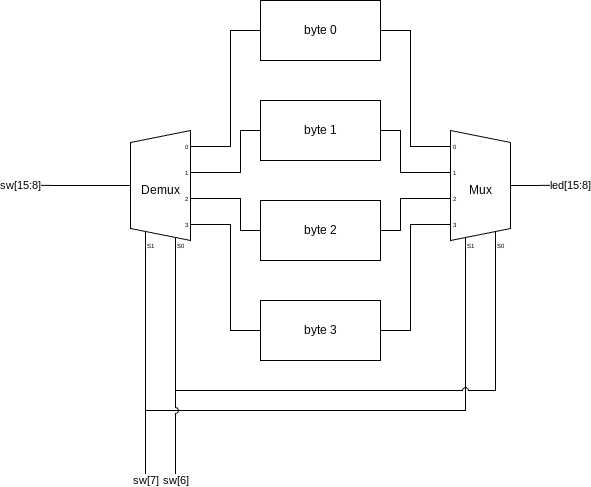

The diagram above was exported from draw.io. Its source (the exported page's mxGraphModel, read from the mxfile embedded in the PNG):
<mxGraphModel dx="447" dy="776" grid="1" gridSize="10" guides="1" tooltips="1" connect="1" arrows="1" fold="1" page="1" pageScale="1" pageWidth="850" pageHeight="1100" math="0" shadow="0">
  <root>
    <mxCell id="0" />
    <mxCell id="1" parent="0" />
    <mxCell id="9" value="sw[15:8]" style="edgeStyle=orthogonalEdgeStyle;html=1;exitX=0;exitY=0.4583333333333333;exitDx=0;exitDy=0;exitPerimeter=0;endArrow=none;endFill=0;" edge="1" parent="1" source="3">
      <mxGeometry x="1" relative="1" as="geometry">
        <mxPoint x="270" y="464.8333333333335" as="targetPoint" />
        <mxPoint as="offset" />
      </mxGeometry>
    </mxCell>
    <mxCell id="10" style="edgeStyle=orthogonalEdgeStyle;shape=connector;rounded=0;html=1;exitX=0.1875;exitY=1;exitDx=10;exitDy=0;exitPerimeter=0;entryX=0.1875;entryY=1;entryDx=10;entryDy=0;entryPerimeter=0;labelBackgroundColor=default;strokeColor=default;fontFamily=Helvetica;fontSize=11;fontColor=default;endArrow=none;endFill=0;" edge="1" parent="1" source="3" target="4">
      <mxGeometry relative="1" as="geometry">
        <Array as="points">
          <mxPoint x="395" y="690" />
          <mxPoint x="715" y="690" />
        </Array>
      </mxGeometry>
    </mxCell>
    <mxCell id="11" value="sw[7]" style="edgeStyle=orthogonalEdgeStyle;shape=connector;rounded=0;html=1;exitX=0.1875;exitY=1;exitDx=10;exitDy=0;exitPerimeter=0;labelBackgroundColor=default;strokeColor=default;fontFamily=Helvetica;fontSize=11;fontColor=default;endArrow=none;endFill=0;" edge="1" parent="1" source="3">
      <mxGeometry x="1" relative="1" as="geometry">
        <mxPoint x="395" y="760" as="targetPoint" />
        <mxPoint as="offset" />
      </mxGeometry>
    </mxCell>
    <mxCell id="12" style="edgeStyle=orthogonalEdgeStyle;shape=connector;rounded=0;html=1;exitX=0.5625;exitY=1;exitDx=10;exitDy=0;exitPerimeter=0;entryX=0.5625;entryY=1;entryDx=10;entryDy=0;entryPerimeter=0;labelBackgroundColor=default;strokeColor=default;fontFamily=Helvetica;fontSize=11;fontColor=default;endArrow=none;endFill=0;jumpStyle=arc;" edge="1" parent="1" source="3" target="4">
      <mxGeometry relative="1" as="geometry">
        <Array as="points">
          <mxPoint x="425" y="670" />
          <mxPoint x="745" y="670" />
        </Array>
      </mxGeometry>
    </mxCell>
    <mxCell id="13" value="sw[6]" style="edgeStyle=orthogonalEdgeStyle;shape=connector;rounded=0;jumpStyle=arc;html=1;exitX=0.5625;exitY=1;exitDx=10;exitDy=0;exitPerimeter=0;labelBackgroundColor=default;strokeColor=default;fontFamily=Helvetica;fontSize=11;fontColor=default;endArrow=none;endFill=0;" edge="1" parent="1" source="3">
      <mxGeometry x="1" relative="1" as="geometry">
        <mxPoint x="425" y="760" as="targetPoint" />
        <mxPoint as="offset" />
      </mxGeometry>
    </mxCell>
    <mxCell id="14" style="edgeStyle=orthogonalEdgeStyle;shape=connector;rounded=0;jumpStyle=arc;html=1;exitX=1;exitY=0.10833333333333334;exitDx=0;exitDy=3;exitPerimeter=0;entryX=0;entryY=0.5;entryDx=0;entryDy=0;labelBackgroundColor=default;strokeColor=default;fontFamily=Helvetica;fontSize=11;fontColor=default;endArrow=none;endFill=0;" edge="1" parent="1" source="3" target="5">
      <mxGeometry relative="1" as="geometry" />
    </mxCell>
    <mxCell id="15" style="edgeStyle=orthogonalEdgeStyle;shape=connector;rounded=0;jumpStyle=arc;html=1;exitX=1;exitY=0.325;exitDx=0;exitDy=3;exitPerimeter=0;entryX=0;entryY=0.5;entryDx=0;entryDy=0;labelBackgroundColor=default;strokeColor=default;fontFamily=Helvetica;fontSize=11;fontColor=default;endArrow=none;endFill=0;" edge="1" parent="1" source="3" target="6">
      <mxGeometry relative="1" as="geometry">
        <Array as="points">
          <mxPoint x="490" y="452" />
          <mxPoint x="490" y="410" />
        </Array>
      </mxGeometry>
    </mxCell>
    <mxCell id="16" style="edgeStyle=orthogonalEdgeStyle;shape=connector;rounded=0;jumpStyle=arc;html=1;exitX=1;exitY=0.5416666666666667;exitDx=0;exitDy=3;exitPerimeter=0;entryX=0;entryY=0.5;entryDx=0;entryDy=0;labelBackgroundColor=default;strokeColor=default;fontFamily=Helvetica;fontSize=11;fontColor=default;endArrow=none;endFill=0;" edge="1" parent="1" source="3" target="7">
      <mxGeometry relative="1" as="geometry">
        <Array as="points">
          <mxPoint x="490" y="478" />
          <mxPoint x="490" y="510" />
        </Array>
      </mxGeometry>
    </mxCell>
    <mxCell id="17" style="edgeStyle=orthogonalEdgeStyle;shape=connector;rounded=0;jumpStyle=arc;html=1;exitX=1;exitY=0.7583333333333334;exitDx=0;exitDy=3;exitPerimeter=0;entryX=0;entryY=0.5;entryDx=0;entryDy=0;labelBackgroundColor=default;strokeColor=default;fontFamily=Helvetica;fontSize=11;fontColor=default;endArrow=none;endFill=0;" edge="1" parent="1" source="3" target="8">
      <mxGeometry relative="1" as="geometry" />
    </mxCell>
    <mxCell id="3" value="Demux" style="shadow=0;dashed=0;align=center;html=1;strokeWidth=1;shape=mxgraph.electrical.abstract.mux2;operation=demux;selectorPins=2;" vertex="1" parent="1">
      <mxGeometry x="370" y="410" width="80" height="120" as="geometry" />
    </mxCell>
    <mxCell id="22" value="led[15:8]" style="edgeStyle=orthogonalEdgeStyle;shape=connector;rounded=0;jumpStyle=arc;html=1;exitX=1;exitY=0.5;exitDx=0;exitDy=-5;exitPerimeter=0;labelBackgroundColor=default;strokeColor=default;fontFamily=Helvetica;fontSize=11;fontColor=default;endArrow=none;endFill=0;" edge="1" parent="1" source="4">
      <mxGeometry x="1" relative="1" as="geometry">
        <mxPoint x="820" y="464.8333333333335" as="targetPoint" />
        <mxPoint as="offset" />
      </mxGeometry>
    </mxCell>
    <mxCell id="4" value="Mux" style="shadow=0;dashed=0;align=center;html=1;strokeWidth=1;shape=mxgraph.electrical.abstract.mux2;selectorPins=2;" vertex="1" parent="1">
      <mxGeometry x="690" y="410" width="80" height="120" as="geometry" />
    </mxCell>
    <mxCell id="18" style="edgeStyle=orthogonalEdgeStyle;shape=connector;rounded=0;jumpStyle=arc;html=1;exitX=1;exitY=0.5;exitDx=0;exitDy=0;entryX=0;entryY=0.10833333333333334;entryDx=0;entryDy=3;entryPerimeter=0;labelBackgroundColor=default;strokeColor=default;fontFamily=Helvetica;fontSize=11;fontColor=default;endArrow=none;endFill=0;" edge="1" parent="1" source="5" target="4">
      <mxGeometry relative="1" as="geometry" />
    </mxCell>
    <mxCell id="5" value="byte 0" style="rounded=0;whiteSpace=wrap;html=1;" vertex="1" parent="1">
      <mxGeometry x="510" y="280" width="120" height="60" as="geometry" />
    </mxCell>
    <mxCell id="19" style="edgeStyle=orthogonalEdgeStyle;shape=connector;rounded=0;jumpStyle=arc;html=1;exitX=1;exitY=0.5;exitDx=0;exitDy=0;entryX=0;entryY=0.325;entryDx=0;entryDy=3;entryPerimeter=0;labelBackgroundColor=default;strokeColor=default;fontFamily=Helvetica;fontSize=11;fontColor=default;endArrow=none;endFill=0;" edge="1" parent="1" source="6" target="4">
      <mxGeometry relative="1" as="geometry">
        <Array as="points">
          <mxPoint x="650" y="410" />
          <mxPoint x="650" y="452" />
        </Array>
      </mxGeometry>
    </mxCell>
    <mxCell id="6" value="byte 1" style="rounded=0;whiteSpace=wrap;html=1;" vertex="1" parent="1">
      <mxGeometry x="510" y="380" width="120" height="60" as="geometry" />
    </mxCell>
    <mxCell id="20" style="edgeStyle=orthogonalEdgeStyle;shape=connector;rounded=0;jumpStyle=arc;html=1;exitX=1;exitY=0.5;exitDx=0;exitDy=0;entryX=0;entryY=0.5416666666666667;entryDx=0;entryDy=3;entryPerimeter=0;labelBackgroundColor=default;strokeColor=default;fontFamily=Helvetica;fontSize=11;fontColor=default;endArrow=none;endFill=0;" edge="1" parent="1" source="7" target="4">
      <mxGeometry relative="1" as="geometry">
        <Array as="points">
          <mxPoint x="650" y="510" />
          <mxPoint x="650" y="478" />
        </Array>
      </mxGeometry>
    </mxCell>
    <mxCell id="7" value="byte 2" style="rounded=0;whiteSpace=wrap;html=1;" vertex="1" parent="1">
      <mxGeometry x="510" y="480" width="120" height="60" as="geometry" />
    </mxCell>
    <mxCell id="21" style="edgeStyle=orthogonalEdgeStyle;shape=connector;rounded=0;jumpStyle=arc;html=1;exitX=1;exitY=0.5;exitDx=0;exitDy=0;entryX=0;entryY=0.7583333333333334;entryDx=0;entryDy=3;entryPerimeter=0;labelBackgroundColor=default;strokeColor=default;fontFamily=Helvetica;fontSize=11;fontColor=default;endArrow=none;endFill=0;" edge="1" parent="1" source="8" target="4">
      <mxGeometry relative="1" as="geometry" />
    </mxCell>
    <mxCell id="8" value="byte 3" style="rounded=0;whiteSpace=wrap;html=1;" vertex="1" parent="1">
      <mxGeometry x="510" y="580" width="120" height="60" as="geometry" />
    </mxCell>
  </root>
</mxGraphModel>